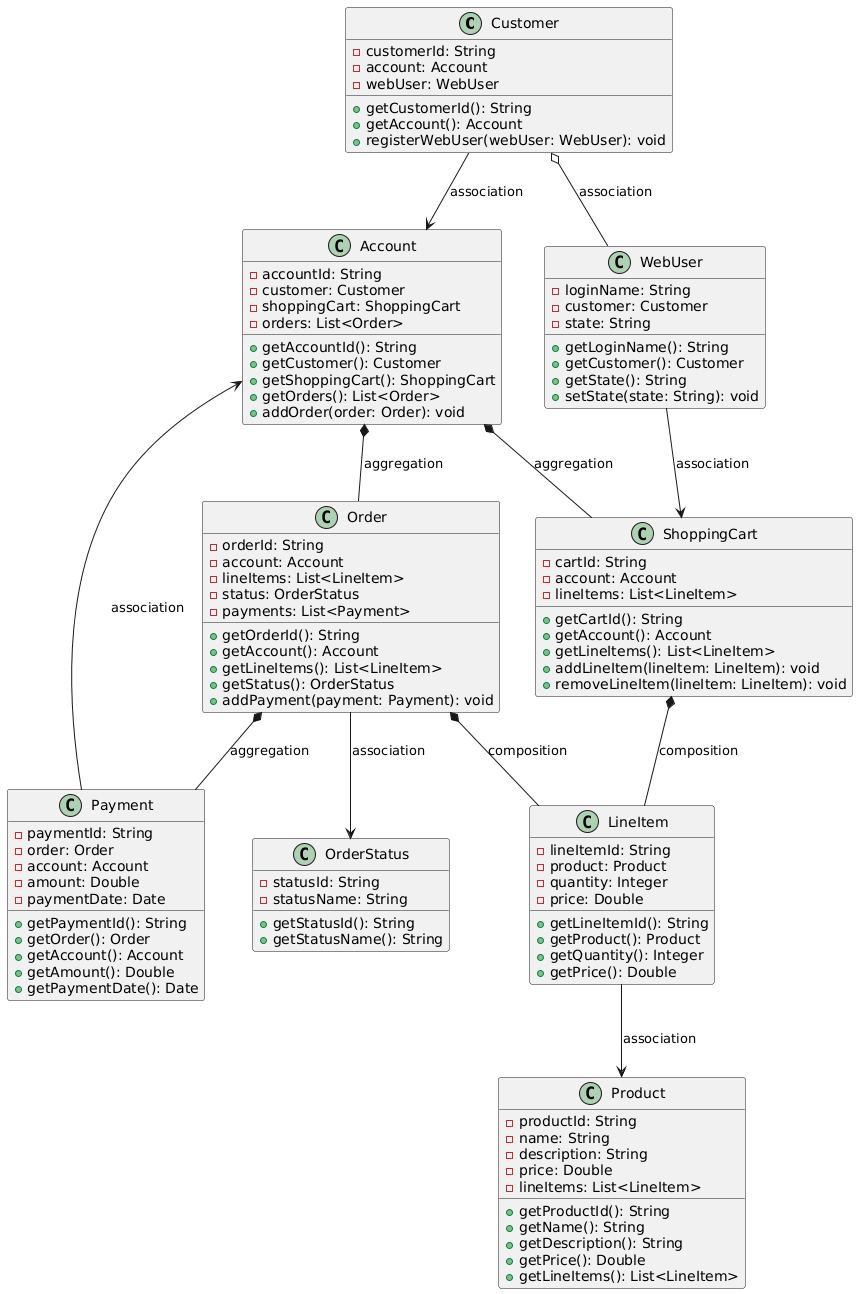

The diagram above was rendered by PlantUML. Its source (embedded in the PNG):
@startuml
class Customer {
    - customerId: String
    - account: Account
    - webUser: WebUser
    + getCustomerId(): String
    + getAccount(): Account
    + registerWebUser(webUser: WebUser): void
}

class Account {
    - accountId: String
    - customer: Customer
    - shoppingCart: ShoppingCart
    - orders: List<Order>
    + getAccountId(): String
    + getCustomer(): Customer
    + getShoppingCart(): ShoppingCart
    + getOrders(): List<Order>
    + addOrder(order: Order): void
}

class ShoppingCart {
    - cartId: String
    - account: Account
    - lineItems: List<LineItem>
    + getCartId(): String
    + getAccount(): Account
    + getLineItems(): List<LineItem>
    + addLineItem(lineItem: LineItem): void
    + removeLineItem(lineItem: LineItem): void
}

class Order {
    - orderId: String
    - account: Account
    - lineItems: List<LineItem>
    - status: OrderStatus
    - payments: List<Payment>
    + getOrderId(): String
    + getAccount(): Account
    + getLineItems(): List<LineItem>
    + getStatus(): OrderStatus
    + addPayment(payment: Payment): void
}

class Payment {
    - paymentId: String
    - order: Order
    - account: Account
    - amount: Double
    - paymentDate: Date
    + getPaymentId(): String
    + getOrder(): Order
    + getAccount(): Account
    + getAmount(): Double
    + getPaymentDate(): Date
}

class WebUser {
    - loginName: String
    - customer: Customer
    - state: String
    + getLoginName(): String
    + getCustomer(): Customer
    + getState(): String
    + setState(state: String): void
}

class LineItem {
    - lineItemId: String
    - product: Product
    - quantity: Integer
    - price: Double
    + getLineItemId(): String
    + getProduct(): Product
    + getQuantity(): Integer
    + getPrice(): Double
}

class Product {
    - productId: String
    - name: String
    - description: String
    - price: Double
    - lineItems: List<LineItem>
    + getProductId(): String
    + getName(): String
    + getDescription(): String
    + getPrice(): Double
    + getLineItems(): List<LineItem>
}

class OrderStatus {
    - statusId: String
    - statusName: String
    + getStatusId(): String
    + getStatusName(): String
}

Customer --> Account : association
Customer o-- WebUser : association
Account *-- ShoppingCart : aggregation
Account *-- Order : aggregation
ShoppingCart *-- LineItem : composition
Order *-- LineItem : composition
Order *-- Payment : aggregation
Order --> OrderStatus : association
Payment --> Account : association
WebUser --> ShoppingCart : association
LineItem --> Product : association
@enduml